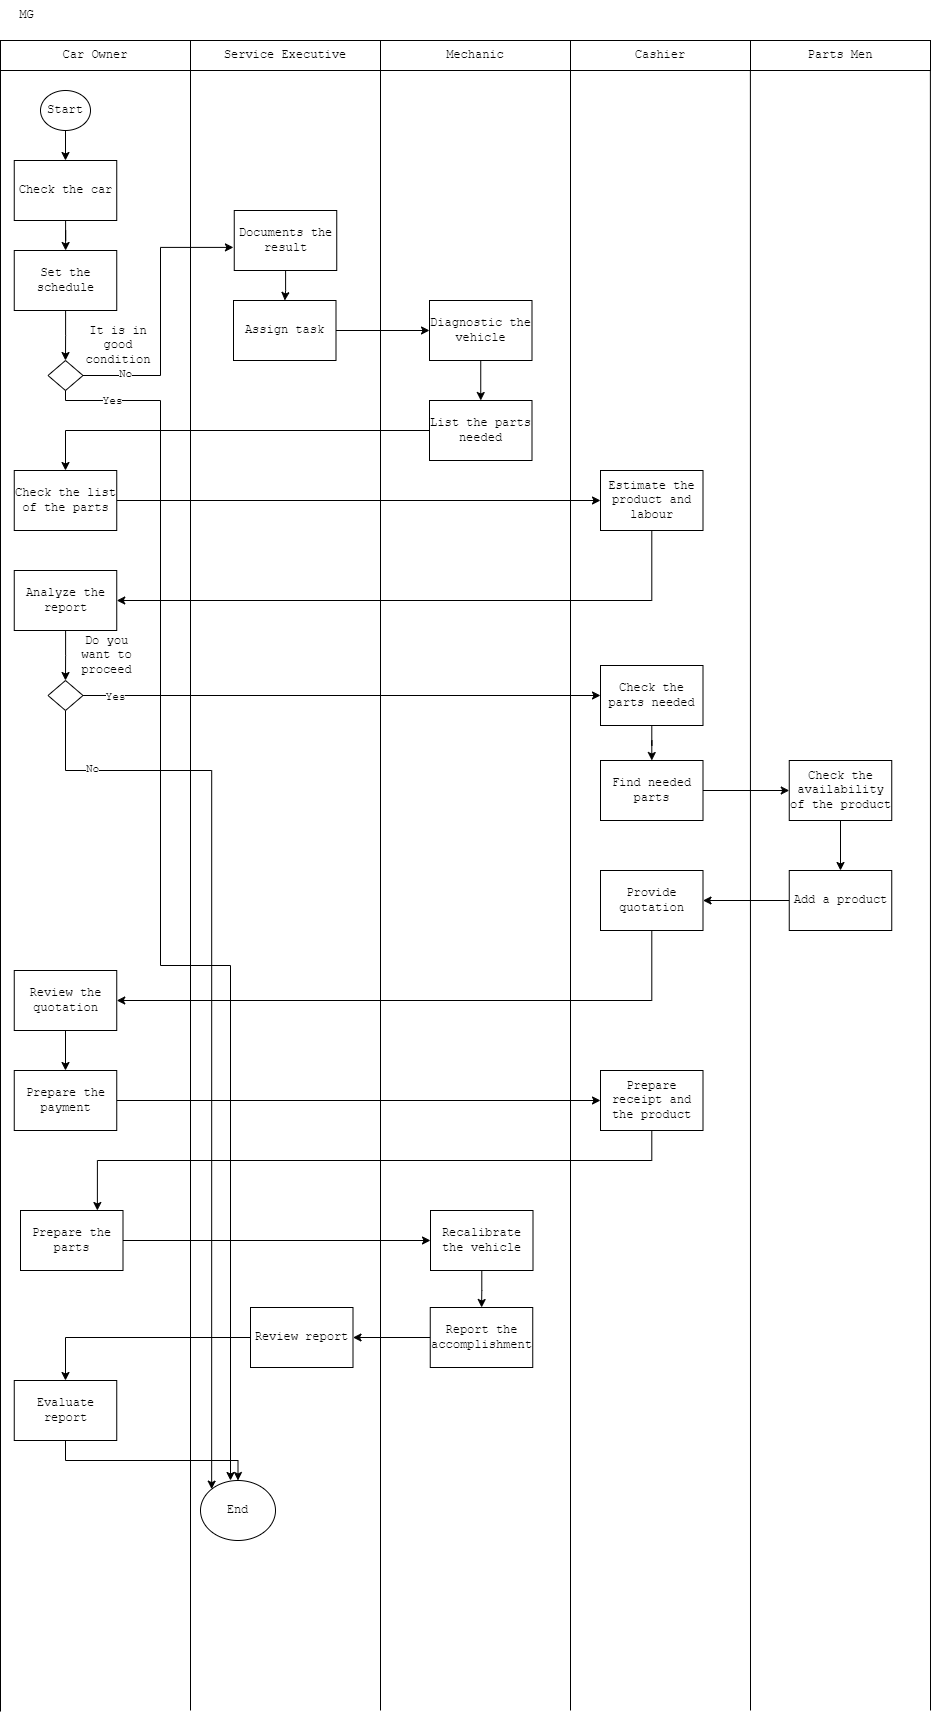

The diagram above was exported from draw.io. Its source (the exported page's mxGraphModel, read from the mxfile embedded in the PNG):
<mxGraphModel dx="880" dy="468" grid="1" gridSize="10" guides="1" tooltips="1" connect="1" arrows="1" fold="1" page="1" pageScale="1" pageWidth="850" pageHeight="1100" math="0" shadow="0">
  <root>
    <mxCell id="0" />
    <mxCell id="1" parent="0" />
    <mxCell id="SR0xKO2NfV4vRBiFAQ70-9" value="Car Owner" style="rounded=0;whiteSpace=wrap;html=1;fontFamily=Courier New;" parent="1" vertex="1">
      <mxGeometry x="40" y="50" width="190" height="30" as="geometry" />
    </mxCell>
    <mxCell id="SR0xKO2NfV4vRBiFAQ70-11" value="" style="endArrow=none;html=1;rounded=0;fontFamily=Courier New;" parent="1" edge="1">
      <mxGeometry width="50" height="50" relative="1" as="geometry">
        <mxPoint x="40" y="1721.0526315789473" as="sourcePoint" />
        <mxPoint x="40" y="80" as="targetPoint" />
      </mxGeometry>
    </mxCell>
    <mxCell id="SR0xKO2NfV4vRBiFAQ70-15" value="" style="endArrow=none;html=1;rounded=0;fontFamily=Courier New;" parent="1" edge="1">
      <mxGeometry width="50" height="50" relative="1" as="geometry">
        <mxPoint x="230" y="1720" as="sourcePoint" />
        <mxPoint x="230" y="80" as="targetPoint" />
      </mxGeometry>
    </mxCell>
    <mxCell id="SR0xKO2NfV4vRBiFAQ70-16" value="Service Executive" style="rounded=0;whiteSpace=wrap;html=1;fontFamily=Courier New;" parent="1" vertex="1">
      <mxGeometry x="230" y="50" width="190" height="30" as="geometry" />
    </mxCell>
    <mxCell id="SR0xKO2NfV4vRBiFAQ70-17" value="Mechanic" style="rounded=0;whiteSpace=wrap;html=1;fontFamily=Courier New;" parent="1" vertex="1">
      <mxGeometry x="420" y="50" width="190" height="30" as="geometry" />
    </mxCell>
    <mxCell id="SR0xKO2NfV4vRBiFAQ70-18" value="Cashier" style="rounded=0;whiteSpace=wrap;html=1;fontFamily=Courier New;" parent="1" vertex="1">
      <mxGeometry x="610" y="50" width="180" height="30" as="geometry" />
    </mxCell>
    <mxCell id="SR0xKO2NfV4vRBiFAQ70-19" value="Parts Men" style="rounded=0;whiteSpace=wrap;html=1;fontFamily=Courier New;" parent="1" vertex="1">
      <mxGeometry x="790" y="50" width="180" height="30" as="geometry" />
    </mxCell>
    <mxCell id="SR0xKO2NfV4vRBiFAQ70-20" value="" style="endArrow=none;html=1;rounded=0;fontFamily=Courier New;" parent="1" edge="1">
      <mxGeometry width="50" height="50" relative="1" as="geometry">
        <mxPoint x="420" y="1720" as="sourcePoint" />
        <mxPoint x="420" y="80" as="targetPoint" />
      </mxGeometry>
    </mxCell>
    <mxCell id="SR0xKO2NfV4vRBiFAQ70-21" value="" style="endArrow=none;html=1;rounded=0;fontFamily=Courier New;" parent="1" edge="1">
      <mxGeometry width="50" height="50" relative="1" as="geometry">
        <mxPoint x="610" y="1720" as="sourcePoint" />
        <mxPoint x="610" y="80" as="targetPoint" />
      </mxGeometry>
    </mxCell>
    <mxCell id="SR0xKO2NfV4vRBiFAQ70-22" value="" style="endArrow=none;html=1;rounded=0;fontFamily=Courier New;" parent="1" edge="1">
      <mxGeometry width="50" height="50" relative="1" as="geometry">
        <mxPoint x="790" y="1720" as="sourcePoint" />
        <mxPoint x="789.89" y="80" as="targetPoint" />
      </mxGeometry>
    </mxCell>
    <mxCell id="SR0xKO2NfV4vRBiFAQ70-23" value="" style="endArrow=none;html=1;rounded=0;fontFamily=Courier New;" parent="1" edge="1">
      <mxGeometry width="50" height="50" relative="1" as="geometry">
        <mxPoint x="970" y="1720" as="sourcePoint" />
        <mxPoint x="969.89" y="80" as="targetPoint" />
      </mxGeometry>
    </mxCell>
    <mxCell id="SR0xKO2NfV4vRBiFAQ70-24" value="MG&amp;nbsp;" style="text;html=1;align=center;verticalAlign=middle;whiteSpace=wrap;rounded=0;fontFamily=Courier New;" parent="1" vertex="1">
      <mxGeometry x="40" y="10" width="60" height="30" as="geometry" />
    </mxCell>
    <mxCell id="SR0xKO2NfV4vRBiFAQ70-28" style="edgeStyle=orthogonalEdgeStyle;rounded=0;orthogonalLoop=1;jettySize=auto;html=1;entryX=0.5;entryY=0;entryDx=0;entryDy=0;fontFamily=Courier New;" parent="1" source="SR0xKO2NfV4vRBiFAQ70-25" target="SR0xKO2NfV4vRBiFAQ70-26" edge="1">
      <mxGeometry relative="1" as="geometry" />
    </mxCell>
    <mxCell id="SR0xKO2NfV4vRBiFAQ70-25" value="Start" style="ellipse;whiteSpace=wrap;html=1;fontFamily=Courier New;" parent="1" vertex="1">
      <mxGeometry x="80" y="100" width="50" height="40" as="geometry" />
    </mxCell>
    <mxCell id="n8VpXNzwHY0GlQa8g5DN-21" value="" style="edgeStyle=orthogonalEdgeStyle;rounded=0;orthogonalLoop=1;jettySize=auto;html=1;" parent="1" source="SR0xKO2NfV4vRBiFAQ70-26" target="n8VpXNzwHY0GlQa8g5DN-20" edge="1">
      <mxGeometry relative="1" as="geometry" />
    </mxCell>
    <mxCell id="SR0xKO2NfV4vRBiFAQ70-26" value="Check the car" style="rounded=0;whiteSpace=wrap;html=1;fontFamily=Courier New;" parent="1" vertex="1">
      <mxGeometry x="53.75" y="170" width="102.5" height="60" as="geometry" />
    </mxCell>
    <mxCell id="SR0xKO2NfV4vRBiFAQ70-27" value="" style="rhombus;whiteSpace=wrap;html=1;fontFamily=Courier New;" parent="1" vertex="1">
      <mxGeometry x="87.5" y="370" width="35" height="30" as="geometry" />
    </mxCell>
    <mxCell id="SR0xKO2NfV4vRBiFAQ70-32" value="It is in good condition" style="text;html=1;align=center;verticalAlign=middle;whiteSpace=wrap;rounded=0;fontFamily=Courier New;" parent="1" vertex="1">
      <mxGeometry x="122.5" y="340" width="70" height="30" as="geometry" />
    </mxCell>
    <mxCell id="SR0xKO2NfV4vRBiFAQ70-55" value="" style="edgeStyle=orthogonalEdgeStyle;rounded=0;orthogonalLoop=1;jettySize=auto;html=1;fontFamily=Courier New;" parent="1" source="SR0xKO2NfV4vRBiFAQ70-40" target="SR0xKO2NfV4vRBiFAQ70-41" edge="1">
      <mxGeometry relative="1" as="geometry" />
    </mxCell>
    <mxCell id="SR0xKO2NfV4vRBiFAQ70-40" value="Documents the result" style="rounded=0;whiteSpace=wrap;html=1;fontFamily=Courier New;" parent="1" vertex="1">
      <mxGeometry x="273.75" y="220" width="102.5" height="60" as="geometry" />
    </mxCell>
    <mxCell id="SR0xKO2NfV4vRBiFAQ70-57" value="" style="edgeStyle=orthogonalEdgeStyle;rounded=0;orthogonalLoop=1;jettySize=auto;html=1;fontFamily=Courier New;" parent="1" source="SR0xKO2NfV4vRBiFAQ70-41" target="SR0xKO2NfV4vRBiFAQ70-56" edge="1">
      <mxGeometry relative="1" as="geometry" />
    </mxCell>
    <mxCell id="SR0xKO2NfV4vRBiFAQ70-41" value="Assign task" style="rounded=0;whiteSpace=wrap;html=1;fontFamily=Courier New;" parent="1" vertex="1">
      <mxGeometry x="273" y="310" width="102.5" height="60" as="geometry" />
    </mxCell>
    <mxCell id="SR0xKO2NfV4vRBiFAQ70-60" value="" style="edgeStyle=orthogonalEdgeStyle;rounded=0;orthogonalLoop=1;jettySize=auto;html=1;fontFamily=Courier New;" parent="1" source="SR0xKO2NfV4vRBiFAQ70-56" target="SR0xKO2NfV4vRBiFAQ70-58" edge="1">
      <mxGeometry relative="1" as="geometry" />
    </mxCell>
    <mxCell id="SR0xKO2NfV4vRBiFAQ70-56" value="Diagnostic the vehicle" style="rounded=0;whiteSpace=wrap;html=1;fontFamily=Courier New;" parent="1" vertex="1">
      <mxGeometry x="469" y="310" width="102.5" height="60" as="geometry" />
    </mxCell>
    <mxCell id="SR0xKO2NfV4vRBiFAQ70-62" style="edgeStyle=orthogonalEdgeStyle;rounded=0;orthogonalLoop=1;jettySize=auto;html=1;entryX=0.5;entryY=0;entryDx=0;entryDy=0;fontFamily=Courier New;" parent="1" source="SR0xKO2NfV4vRBiFAQ70-58" target="SR0xKO2NfV4vRBiFAQ70-61" edge="1">
      <mxGeometry relative="1" as="geometry" />
    </mxCell>
    <mxCell id="SR0xKO2NfV4vRBiFAQ70-58" value="List the parts needed" style="rounded=0;whiteSpace=wrap;html=1;fontFamily=Courier New;" parent="1" vertex="1">
      <mxGeometry x="469" y="410" width="102.5" height="60" as="geometry" />
    </mxCell>
    <mxCell id="SR0xKO2NfV4vRBiFAQ70-65" style="edgeStyle=orthogonalEdgeStyle;rounded=0;orthogonalLoop=1;jettySize=auto;html=1;entryX=0;entryY=0.5;entryDx=0;entryDy=0;fontFamily=Courier New;" parent="1" source="SR0xKO2NfV4vRBiFAQ70-61" target="SR0xKO2NfV4vRBiFAQ70-63" edge="1">
      <mxGeometry relative="1" as="geometry" />
    </mxCell>
    <mxCell id="SR0xKO2NfV4vRBiFAQ70-61" value="Check the list of the parts" style="rounded=0;whiteSpace=wrap;html=1;fontFamily=Courier New;" parent="1" vertex="1">
      <mxGeometry x="53.75" y="480" width="102.5" height="60" as="geometry" />
    </mxCell>
    <mxCell id="3yMB5KU5BeBO1J4KtmtU-2" style="edgeStyle=orthogonalEdgeStyle;rounded=0;orthogonalLoop=1;jettySize=auto;html=1;entryX=1;entryY=0.5;entryDx=0;entryDy=0;" parent="1" source="SR0xKO2NfV4vRBiFAQ70-63" target="SR0xKO2NfV4vRBiFAQ70-67" edge="1">
      <mxGeometry relative="1" as="geometry">
        <Array as="points">
          <mxPoint x="691" y="610" />
        </Array>
      </mxGeometry>
    </mxCell>
    <mxCell id="SR0xKO2NfV4vRBiFAQ70-63" value="Estimate the product and labour" style="rounded=0;whiteSpace=wrap;html=1;fontFamily=Courier New;" parent="1" vertex="1">
      <mxGeometry x="640" y="480" width="102.5" height="60" as="geometry" />
    </mxCell>
    <mxCell id="SR0xKO2NfV4vRBiFAQ70-70" style="edgeStyle=orthogonalEdgeStyle;rounded=0;orthogonalLoop=1;jettySize=auto;html=1;entryX=0.5;entryY=0;entryDx=0;entryDy=0;fontFamily=Courier New;" parent="1" source="SR0xKO2NfV4vRBiFAQ70-67" target="SR0xKO2NfV4vRBiFAQ70-69" edge="1">
      <mxGeometry relative="1" as="geometry" />
    </mxCell>
    <mxCell id="SR0xKO2NfV4vRBiFAQ70-67" value="Analyze the report" style="rounded=0;whiteSpace=wrap;html=1;fontFamily=Courier New;" parent="1" vertex="1">
      <mxGeometry x="53.75" y="580" width="102.5" height="60" as="geometry" />
    </mxCell>
    <mxCell id="SR0xKO2NfV4vRBiFAQ70-74" style="edgeStyle=orthogonalEdgeStyle;rounded=0;orthogonalLoop=1;jettySize=auto;html=1;entryX=0;entryY=0.5;entryDx=0;entryDy=0;fontFamily=Courier New;" parent="1" source="SR0xKO2NfV4vRBiFAQ70-69" target="SR0xKO2NfV4vRBiFAQ70-72" edge="1">
      <mxGeometry relative="1" as="geometry" />
    </mxCell>
    <mxCell id="n8VpXNzwHY0GlQa8g5DN-15" value="Yes" style="edgeLabel;html=1;align=center;verticalAlign=middle;resizable=0;points=[];fontFamily=Courier New;" parent="SR0xKO2NfV4vRBiFAQ70-74" connectable="0" vertex="1">
      <mxGeometry x="-0.8772" y="-1" relative="1" as="geometry">
        <mxPoint as="offset" />
      </mxGeometry>
    </mxCell>
    <mxCell id="n8VpXNzwHY0GlQa8g5DN-17" style="edgeStyle=orthogonalEdgeStyle;rounded=0;orthogonalLoop=1;jettySize=auto;html=1;entryX=0;entryY=0;entryDx=0;entryDy=0;fontFamily=Courier New;" parent="1" source="SR0xKO2NfV4vRBiFAQ70-69" target="n8VpXNzwHY0GlQa8g5DN-11" edge="1">
      <mxGeometry relative="1" as="geometry">
        <Array as="points">
          <mxPoint x="105" y="780" />
          <mxPoint x="251" y="780" />
        </Array>
      </mxGeometry>
    </mxCell>
    <mxCell id="n8VpXNzwHY0GlQa8g5DN-18" value="No" style="edgeLabel;html=1;align=center;verticalAlign=middle;resizable=0;points=[];fontFamily=Courier New;" parent="n8VpXNzwHY0GlQa8g5DN-17" connectable="0" vertex="1">
      <mxGeometry x="-0.8141" y="2" relative="1" as="geometry">
        <mxPoint as="offset" />
      </mxGeometry>
    </mxCell>
    <mxCell id="SR0xKO2NfV4vRBiFAQ70-69" value="" style="rhombus;whiteSpace=wrap;html=1;fontFamily=Courier New;" parent="1" vertex="1">
      <mxGeometry x="87.5" y="690" width="35" height="30" as="geometry" />
    </mxCell>
    <mxCell id="SR0xKO2NfV4vRBiFAQ70-71" value="Do you want to proceed" style="text;html=1;align=center;verticalAlign=middle;whiteSpace=wrap;rounded=0;fontFamily=Courier New;" parent="1" vertex="1">
      <mxGeometry x="110" y="650" width="72.5" height="30" as="geometry" />
    </mxCell>
    <mxCell id="SR0xKO2NfV4vRBiFAQ70-75" value="" style="edgeStyle=orthogonalEdgeStyle;rounded=0;orthogonalLoop=1;jettySize=auto;html=1;fontFamily=Courier New;" parent="1" source="SR0xKO2NfV4vRBiFAQ70-72" target="SR0xKO2NfV4vRBiFAQ70-73" edge="1">
      <mxGeometry relative="1" as="geometry" />
    </mxCell>
    <mxCell id="SR0xKO2NfV4vRBiFAQ70-72" value="Check the parts needed" style="rounded=0;whiteSpace=wrap;html=1;fontFamily=Courier New;" parent="1" vertex="1">
      <mxGeometry x="640" y="675" width="102.5" height="60" as="geometry" />
    </mxCell>
    <mxCell id="SR0xKO2NfV4vRBiFAQ70-80" value="" style="edgeStyle=orthogonalEdgeStyle;rounded=0;orthogonalLoop=1;jettySize=auto;html=1;fontFamily=Courier New;" parent="1" source="SR0xKO2NfV4vRBiFAQ70-73" target="SR0xKO2NfV4vRBiFAQ70-76" edge="1">
      <mxGeometry relative="1" as="geometry" />
    </mxCell>
    <mxCell id="SR0xKO2NfV4vRBiFAQ70-73" value="Find needed parts" style="rounded=0;whiteSpace=wrap;html=1;fontFamily=Courier New;" parent="1" vertex="1">
      <mxGeometry x="640" y="770" width="102.5" height="60" as="geometry" />
    </mxCell>
    <mxCell id="SR0xKO2NfV4vRBiFAQ70-81" value="" style="edgeStyle=orthogonalEdgeStyle;rounded=0;orthogonalLoop=1;jettySize=auto;html=1;fontFamily=Courier New;" parent="1" source="SR0xKO2NfV4vRBiFAQ70-76" target="SR0xKO2NfV4vRBiFAQ70-77" edge="1">
      <mxGeometry relative="1" as="geometry" />
    </mxCell>
    <mxCell id="SR0xKO2NfV4vRBiFAQ70-76" value="Check the availability of the product" style="rounded=0;whiteSpace=wrap;html=1;fontFamily=Courier New;" parent="1" vertex="1">
      <mxGeometry x="828.75" y="770" width="102.5" height="60" as="geometry" />
    </mxCell>
    <mxCell id="SR0xKO2NfV4vRBiFAQ70-82" value="" style="edgeStyle=orthogonalEdgeStyle;rounded=0;orthogonalLoop=1;jettySize=auto;html=1;fontFamily=Courier New;" parent="1" source="SR0xKO2NfV4vRBiFAQ70-77" target="SR0xKO2NfV4vRBiFAQ70-78" edge="1">
      <mxGeometry relative="1" as="geometry" />
    </mxCell>
    <mxCell id="SR0xKO2NfV4vRBiFAQ70-77" value="Add a product" style="rounded=0;whiteSpace=wrap;html=1;fontFamily=Courier New;" parent="1" vertex="1">
      <mxGeometry x="828.75" y="880" width="102.5" height="60" as="geometry" />
    </mxCell>
    <mxCell id="3yMB5KU5BeBO1J4KtmtU-3" style="edgeStyle=orthogonalEdgeStyle;rounded=0;orthogonalLoop=1;jettySize=auto;html=1;entryX=1;entryY=0.5;entryDx=0;entryDy=0;" parent="1" source="SR0xKO2NfV4vRBiFAQ70-78" target="SR0xKO2NfV4vRBiFAQ70-84" edge="1">
      <mxGeometry relative="1" as="geometry">
        <Array as="points">
          <mxPoint x="691" y="1010" />
        </Array>
      </mxGeometry>
    </mxCell>
    <mxCell id="SR0xKO2NfV4vRBiFAQ70-78" value="Provide quotation" style="rounded=0;whiteSpace=wrap;html=1;fontFamily=Courier New;" parent="1" vertex="1">
      <mxGeometry x="640" y="880" width="102.5" height="60" as="geometry" />
    </mxCell>
    <mxCell id="SR0xKO2NfV4vRBiFAQ70-87" value="" style="edgeStyle=orthogonalEdgeStyle;rounded=0;orthogonalLoop=1;jettySize=auto;html=1;fontFamily=Courier New;" parent="1" source="SR0xKO2NfV4vRBiFAQ70-84" target="SR0xKO2NfV4vRBiFAQ70-85" edge="1">
      <mxGeometry relative="1" as="geometry" />
    </mxCell>
    <mxCell id="SR0xKO2NfV4vRBiFAQ70-84" value="Review the quotation" style="rounded=0;whiteSpace=wrap;html=1;fontFamily=Courier New;" parent="1" vertex="1">
      <mxGeometry x="53.75" y="980" width="102.5" height="60" as="geometry" />
    </mxCell>
    <mxCell id="SR0xKO2NfV4vRBiFAQ70-91" style="edgeStyle=orthogonalEdgeStyle;rounded=0;orthogonalLoop=1;jettySize=auto;html=1;entryX=0;entryY=0.5;entryDx=0;entryDy=0;fontFamily=Courier New;" parent="1" source="SR0xKO2NfV4vRBiFAQ70-85" target="SR0xKO2NfV4vRBiFAQ70-88" edge="1">
      <mxGeometry relative="1" as="geometry" />
    </mxCell>
    <mxCell id="SR0xKO2NfV4vRBiFAQ70-85" value="Prepare the payment" style="rounded=0;whiteSpace=wrap;html=1;fontFamily=Courier New;" parent="1" vertex="1">
      <mxGeometry x="53.75" y="1080" width="102.5" height="60" as="geometry" />
    </mxCell>
    <mxCell id="3yMB5KU5BeBO1J4KtmtU-5" style="edgeStyle=orthogonalEdgeStyle;rounded=0;orthogonalLoop=1;jettySize=auto;html=1;entryX=0.75;entryY=0;entryDx=0;entryDy=0;" parent="1" source="SR0xKO2NfV4vRBiFAQ70-88" target="SR0xKO2NfV4vRBiFAQ70-93" edge="1">
      <mxGeometry relative="1" as="geometry">
        <Array as="points">
          <mxPoint x="691" y="1170" />
          <mxPoint x="137" y="1170" />
        </Array>
      </mxGeometry>
    </mxCell>
    <mxCell id="SR0xKO2NfV4vRBiFAQ70-88" value="Prepare receipt and the product" style="rounded=0;whiteSpace=wrap;html=1;fontFamily=Courier New;" parent="1" vertex="1">
      <mxGeometry x="640" y="1080" width="102.5" height="60" as="geometry" />
    </mxCell>
    <mxCell id="n8VpXNzwHY0GlQa8g5DN-4" style="edgeStyle=orthogonalEdgeStyle;rounded=0;orthogonalLoop=1;jettySize=auto;html=1;entryX=0;entryY=0.5;entryDx=0;entryDy=0;fontFamily=Courier New;" parent="1" source="SR0xKO2NfV4vRBiFAQ70-93" target="n8VpXNzwHY0GlQa8g5DN-1" edge="1">
      <mxGeometry relative="1" as="geometry" />
    </mxCell>
    <mxCell id="SR0xKO2NfV4vRBiFAQ70-93" value="Prepare the parts" style="rounded=0;whiteSpace=wrap;html=1;fontFamily=Courier New;" parent="1" vertex="1">
      <mxGeometry x="60" y="1220" width="102.5" height="60" as="geometry" />
    </mxCell>
    <mxCell id="n8VpXNzwHY0GlQa8g5DN-3" value="" style="edgeStyle=orthogonalEdgeStyle;rounded=0;orthogonalLoop=1;jettySize=auto;html=1;fontFamily=Courier New;" parent="1" source="n8VpXNzwHY0GlQa8g5DN-1" target="n8VpXNzwHY0GlQa8g5DN-2" edge="1">
      <mxGeometry relative="1" as="geometry" />
    </mxCell>
    <mxCell id="n8VpXNzwHY0GlQa8g5DN-1" value="Recalibrate the vehicle" style="rounded=0;whiteSpace=wrap;html=1;fontFamily=Courier New;" parent="1" vertex="1">
      <mxGeometry x="470" y="1220" width="102.5" height="60" as="geometry" />
    </mxCell>
    <mxCell id="n8VpXNzwHY0GlQa8g5DN-7" style="edgeStyle=orthogonalEdgeStyle;rounded=0;orthogonalLoop=1;jettySize=auto;html=1;entryX=1;entryY=0.5;entryDx=0;entryDy=0;fontFamily=Courier New;" parent="1" source="n8VpXNzwHY0GlQa8g5DN-2" target="n8VpXNzwHY0GlQa8g5DN-5" edge="1">
      <mxGeometry relative="1" as="geometry" />
    </mxCell>
    <mxCell id="n8VpXNzwHY0GlQa8g5DN-2" value="Report the accomplishment" style="rounded=0;whiteSpace=wrap;html=1;fontFamily=Courier New;" parent="1" vertex="1">
      <mxGeometry x="469.75" y="1317" width="102.5" height="60" as="geometry" />
    </mxCell>
    <mxCell id="3yMB5KU5BeBO1J4KtmtU-6" style="edgeStyle=orthogonalEdgeStyle;rounded=0;orthogonalLoop=1;jettySize=auto;html=1;entryX=0.5;entryY=0;entryDx=0;entryDy=0;" parent="1" source="n8VpXNzwHY0GlQa8g5DN-5" target="n8VpXNzwHY0GlQa8g5DN-9" edge="1">
      <mxGeometry relative="1" as="geometry" />
    </mxCell>
    <mxCell id="n8VpXNzwHY0GlQa8g5DN-5" value="Review report" style="rounded=0;whiteSpace=wrap;html=1;fontFamily=Courier New;" parent="1" vertex="1">
      <mxGeometry x="290" y="1317" width="102.5" height="60" as="geometry" />
    </mxCell>
    <mxCell id="n8VpXNzwHY0GlQa8g5DN-12" style="edgeStyle=orthogonalEdgeStyle;rounded=0;orthogonalLoop=1;jettySize=auto;html=1;exitX=0.5;exitY=1;exitDx=0;exitDy=0;fontFamily=Courier New;" parent="1" source="n8VpXNzwHY0GlQa8g5DN-9" target="n8VpXNzwHY0GlQa8g5DN-11" edge="1">
      <mxGeometry relative="1" as="geometry" />
    </mxCell>
    <mxCell id="n8VpXNzwHY0GlQa8g5DN-9" value="Evaluate report" style="rounded=0;whiteSpace=wrap;html=1;fontFamily=Courier New;" parent="1" vertex="1">
      <mxGeometry x="53.75" y="1390" width="102.5" height="60" as="geometry" />
    </mxCell>
    <mxCell id="n8VpXNzwHY0GlQa8g5DN-11" value="End" style="ellipse;whiteSpace=wrap;html=1;fontFamily=Courier New;" parent="1" vertex="1">
      <mxGeometry x="240" y="1490" width="75" height="60" as="geometry" />
    </mxCell>
    <mxCell id="n8VpXNzwHY0GlQa8g5DN-13" style="edgeStyle=orthogonalEdgeStyle;rounded=0;orthogonalLoop=1;jettySize=auto;html=1;exitX=0.5;exitY=1;exitDx=0;exitDy=0;entryX=0.4;entryY=0;entryDx=0;entryDy=0;entryPerimeter=0;fontFamily=Courier New;" parent="1" source="SR0xKO2NfV4vRBiFAQ70-27" target="n8VpXNzwHY0GlQa8g5DN-11" edge="1">
      <mxGeometry relative="1" as="geometry">
        <Array as="points">
          <mxPoint x="105" y="410" />
          <mxPoint x="200" y="410" />
          <mxPoint x="200" y="975" />
          <mxPoint x="270" y="975" />
        </Array>
      </mxGeometry>
    </mxCell>
    <mxCell id="n8VpXNzwHY0GlQa8g5DN-14" value="Yes" style="edgeLabel;html=1;align=center;verticalAlign=middle;resizable=0;points=[];fontFamily=Courier New;" parent="n8VpXNzwHY0GlQa8g5DN-13" connectable="0" vertex="1">
      <mxGeometry x="-0.9105" relative="1" as="geometry">
        <mxPoint as="offset" />
      </mxGeometry>
    </mxCell>
    <mxCell id="n8VpXNzwHY0GlQa8g5DN-22" value="" style="edgeStyle=orthogonalEdgeStyle;rounded=0;orthogonalLoop=1;jettySize=auto;html=1;" parent="1" source="n8VpXNzwHY0GlQa8g5DN-20" target="SR0xKO2NfV4vRBiFAQ70-27" edge="1">
      <mxGeometry relative="1" as="geometry" />
    </mxCell>
    <mxCell id="n8VpXNzwHY0GlQa8g5DN-20" value="Set the schedule" style="rounded=0;whiteSpace=wrap;html=1;fontFamily=Courier New;" parent="1" vertex="1">
      <mxGeometry x="53.75" y="260" width="102.5" height="60" as="geometry" />
    </mxCell>
    <mxCell id="n8VpXNzwHY0GlQa8g5DN-23" style="edgeStyle=orthogonalEdgeStyle;rounded=0;orthogonalLoop=1;jettySize=auto;html=1;entryX=-0.008;entryY=0.615;entryDx=0;entryDy=0;entryPerimeter=0;" parent="1" source="SR0xKO2NfV4vRBiFAQ70-27" target="SR0xKO2NfV4vRBiFAQ70-40" edge="1">
      <mxGeometry relative="1" as="geometry">
        <Array as="points">
          <mxPoint x="200" y="385" />
          <mxPoint x="200" y="257" />
        </Array>
      </mxGeometry>
    </mxCell>
    <mxCell id="n8VpXNzwHY0GlQa8g5DN-26" value="&lt;font face=&quot;Courier New&quot;&gt;No&lt;/font&gt;" style="edgeLabel;html=1;align=center;verticalAlign=middle;resizable=0;points=[];" parent="n8VpXNzwHY0GlQa8g5DN-23" connectable="0" vertex="1">
      <mxGeometry x="-0.701" y="2" relative="1" as="geometry">
        <mxPoint as="offset" />
      </mxGeometry>
    </mxCell>
  </root>
</mxGraphModel>